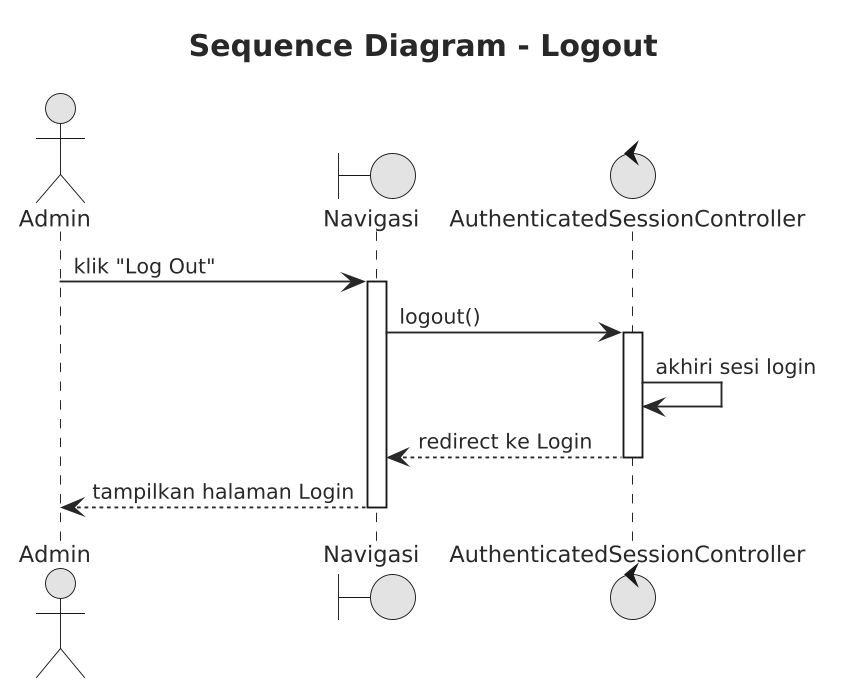

The diagram above was rendered by PlantUML. Its source (embedded in the PNG):
@startuml
' Shared PlantUML theme - Sistem Distribusi Ery Collection
'
' Purpose: consistent, print-friendly styling for thesis (skripsi) documentation.
' Include this file from any diagram, right after 
'   !include ../theme.puml
'
' This file intentionally contains ONLY styling (skinparam) directives.
' It must not declare any actors, classes, entities, participants, or other
' diagram-specific content - each diagram owns its own content.

' --- Canvas -----------------------------------------------------------
skinparam backgroundColor #FFFFFF
skinparam shadowing false
skinparam monochrome true
skinparam dpi 180

' --- Lines / layout -----------------------------------------------------
skinparam linetype ortho
skinparam roundCorner 6
skinparam nodesep 20
skinparam ranksep 30

' --- Typography -----------------------------------------------------
skinparam defaultFontName Helvetica
skinparam defaultFontSize 12
skinparam defaultFontColor #1F2A37

skinparam titleFontSize 16
skinparam titleFontStyle bold
skinparam titleFontColor #1F2A37

skinparam ArrowFontSize 11
skinparam ArrowColor #1F2A37
skinparam ArrowThickness 1

' --- Borders / fill (kept neutral for monochrome-friendly printing) -----
skinparam BorderColor #1F2A37
skinparam BorderThickness 1

skinparam NoteBackgroundColor #FFFFFF
skinparam NoteBorderColor #1F2A37
skinparam NoteFontSize 11


title Sequence Diagram - Logout

actor Admin
boundary "Navigasi" as View
control "AuthenticatedSessionController" as Controller

Admin -> View : klik "Log Out"
activate View
View -> Controller : logout()
activate Controller
Controller -> Controller : akhiri sesi login
Controller --> View : redirect ke Login
deactivate Controller
View --> Admin : tampilkan halaman Login
deactivate View
@enduml